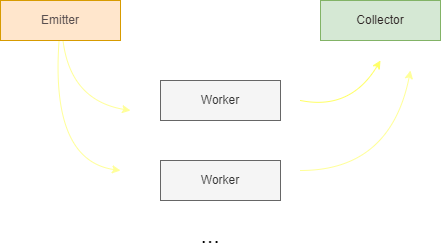

The diagram above was exported from draw.io. Its source (the exported page's mxGraphModel, read from the mxfile embedded in the PNG):
<mxGraphModel dx="1773" dy="1073" grid="1" gridSize="10" guides="1" tooltips="1" connect="1" arrows="1" fold="1" page="1" pageScale="1" pageWidth="850" pageHeight="1100" math="0" shadow="0">
  <root>
    <mxCell id="0" />
    <mxCell id="1" parent="0" />
    <mxCell id="7" style="edgeStyle=none;html=1;fontSize=23;curved=1;fontColor=default;labelBackgroundColor=#535353;strokeColor=#FFFF99;" edge="1" parent="1" source="2">
      <mxGeometry relative="1" as="geometry">
        <mxPoint x="210" y="230" as="targetPoint" />
        <Array as="points">
          <mxPoint x="150" y="220" />
        </Array>
      </mxGeometry>
    </mxCell>
    <mxCell id="8" style="edgeStyle=none;curved=1;html=1;fontSize=23;strokeColor=#FFFF99;" edge="1" parent="1" source="2">
      <mxGeometry relative="1" as="geometry">
        <mxPoint x="200" y="290" as="targetPoint" />
        <Array as="points">
          <mxPoint x="130" y="280" />
        </Array>
      </mxGeometry>
    </mxCell>
    <mxCell id="2" value="Emitter" style="rounded=0;whiteSpace=wrap;html=1;fillColor=#ffe6cc;strokeColor=#d79b00;fontColor=#594f4f;" parent="1" vertex="1">
      <mxGeometry x="80" y="120" width="120" height="40" as="geometry" />
    </mxCell>
    <mxCell id="3" value="Collector" style="rounded=0;whiteSpace=wrap;html=1;fillColor=#d5e8d4;strokeColor=#82b366;fontColor=#2d2424;" vertex="1" parent="1">
      <mxGeometry x="400" y="120" width="120" height="40" as="geometry" />
    </mxCell>
    <mxCell id="9" style="edgeStyle=none;curved=1;html=1;fontSize=23;strokeColor=#FFFF66;" edge="1" parent="1">
      <mxGeometry relative="1" as="geometry">
        <mxPoint x="460" y="180" as="targetPoint" />
        <mxPoint x="380" y="220" as="sourcePoint" />
        <Array as="points">
          <mxPoint x="430" y="230" />
        </Array>
      </mxGeometry>
    </mxCell>
    <mxCell id="4" value="Worker" style="rounded=0;whiteSpace=wrap;html=1;fillColor=#f5f5f5;fontColor=#333333;strokeColor=#666666;" vertex="1" parent="1">
      <mxGeometry x="240" y="200" width="120" height="40" as="geometry" />
    </mxCell>
    <mxCell id="10" style="edgeStyle=none;curved=1;html=1;fontSize=23;strokeColor=#FFFF99;" edge="1" parent="1">
      <mxGeometry relative="1" as="geometry">
        <mxPoint x="490" y="190" as="targetPoint" />
        <mxPoint x="380" y="290" as="sourcePoint" />
        <Array as="points">
          <mxPoint x="470" y="290" />
        </Array>
      </mxGeometry>
    </mxCell>
    <mxCell id="5" value="Worker" style="rounded=0;whiteSpace=wrap;html=1;fillColor=#f5f5f5;fontColor=#333333;strokeColor=#666666;" vertex="1" parent="1">
      <mxGeometry x="240" y="280" width="120" height="40" as="geometry" />
    </mxCell>
    <mxCell id="6" value="&lt;font style=&quot;font-size: 23px;&quot;&gt;...&lt;/font&gt;" style="text;html=1;strokeColor=none;fillColor=none;align=center;verticalAlign=middle;whiteSpace=wrap;rounded=0;" vertex="1" parent="1">
      <mxGeometry x="260" y="340" width="60" height="30" as="geometry" />
    </mxCell>
  </root>
</mxGraphModel>